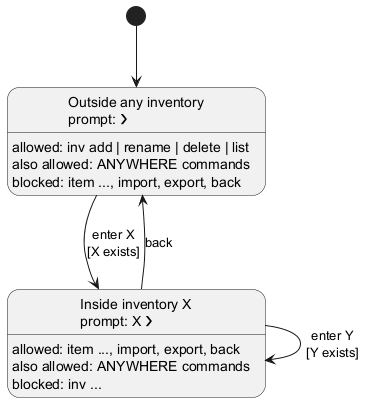

The diagram above was rendered by PlantUML. Its source (embedded in the PNG):
@startuml
hide empty description

state "Outside any inventory\nprompt: ❯" as Outside
Outside : allowed: inv add | rename | delete | list
Outside : also allowed: ANYWHERE commands
Outside : blocked: item ..., import, export, back

state "Inside inventory X\nprompt: X ❯" as Inside
Inside : allowed: item ..., import, export, back
Inside : also allowed: ANYWHERE commands
Inside : blocked: inv ...

[*] --> Outside
Outside --> Inside : enter X\n[X exists]
Inside --> Inside : enter Y\n[Y exists]
Inside --> Outside : back
@enduml